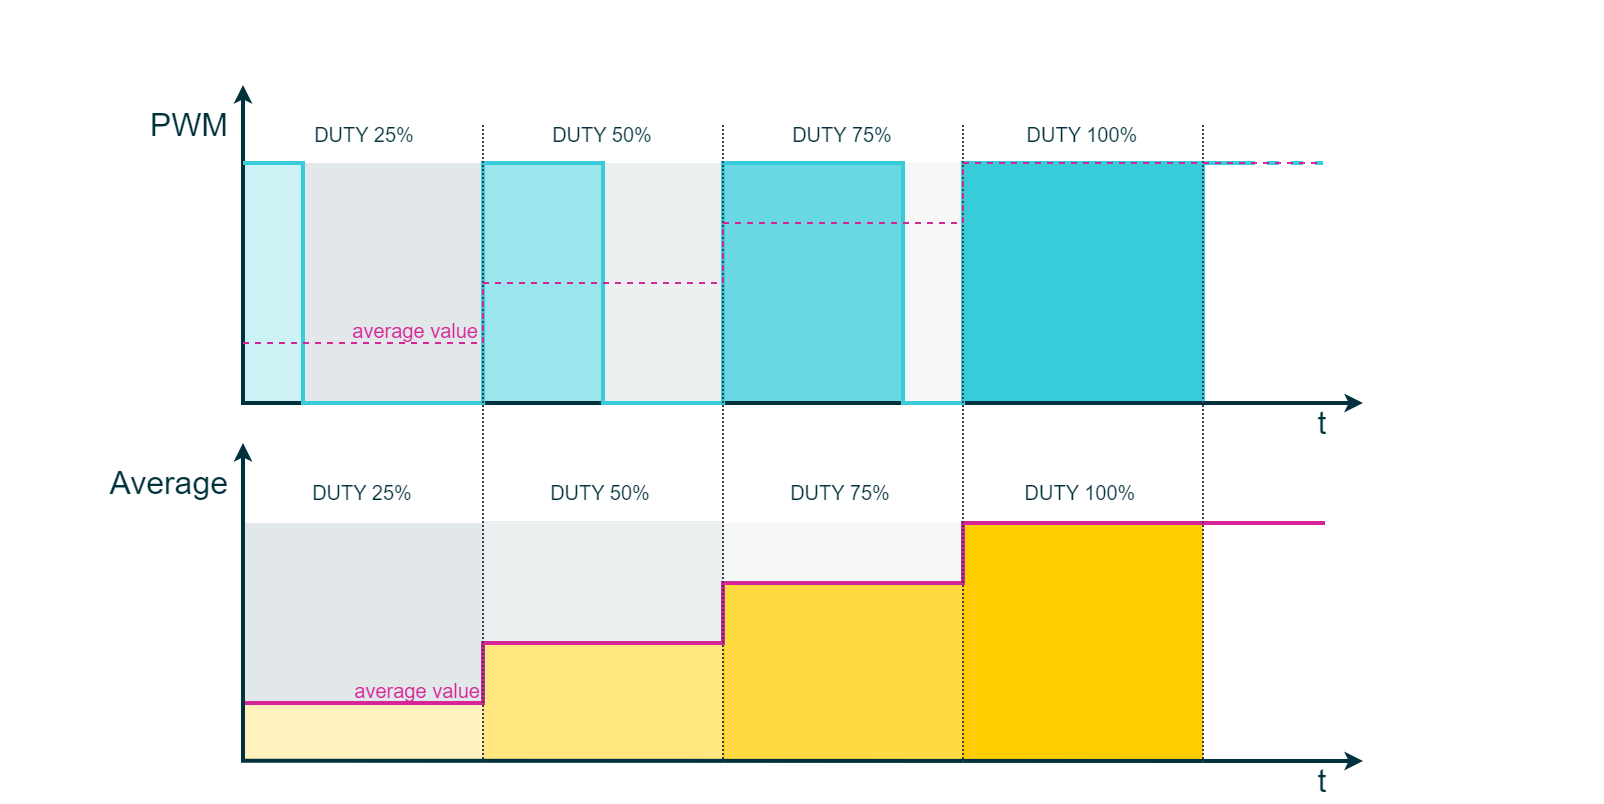

The diagram above was exported from draw.io. Its source (the exported page's mxGraphModel, read from the mxfile embedded in the PNG):
<mxGraphModel dx="2885" dy="1850" grid="1" gridSize="10" guides="1" tooltips="1" connect="1" arrows="1" fold="1" page="1" pageScale="1" pageWidth="827" pageHeight="1169" background="#ffffff" math="0" shadow="0">
  <root>
    <mxCell id="0" />
    <mxCell id="1" parent="0" />
    <mxCell id="XqkZypyJGBftiNHGuoPD-286" value="" style="rounded=0;whiteSpace=wrap;html=1;strokeColor=none;strokeWidth=2;fontFamily=Arial;fontSize=20;fontColor=#FFFFFF;fillColor=#FFFFFF;opacity=0;" parent="1" vertex="1">
      <mxGeometry width="800" height="400" as="geometry" />
    </mxCell>
    <mxCell id="cpCGPVm_X-LOrJZy1_EK-337" value="&lt;font&gt;DUTY 75%&lt;/font&gt;" style="rounded=0;whiteSpace=wrap;html=1;fontFamily=Arial;fontSize=10;fontColor=#00313C;strokeColor=none;strokeWidth=2;fillColor=none;" parent="1" vertex="1">
      <mxGeometry x="360" y="61" width="120" height="10" as="geometry" />
    </mxCell>
    <mxCell id="cpCGPVm_X-LOrJZy1_EK-338" value="&lt;font&gt;DUTY 100%&lt;/font&gt;" style="rounded=0;whiteSpace=wrap;html=1;fontFamily=Arial;fontSize=10;fontColor=#00313C;strokeColor=none;strokeWidth=2;fillColor=none;" parent="1" vertex="1">
      <mxGeometry x="480" y="61" width="120" height="10" as="geometry" />
    </mxCell>
    <mxCell id="cpCGPVm_X-LOrJZy1_EK-339" value="" style="rounded=0;whiteSpace=wrap;html=1;fontFamily=Arial;fontSize=10;fontColor=#FFFFFF;strokeColor=none;strokeWidth=2;fillColor=#FFCD00;opacity=25;shadow=0;" parent="1" vertex="1">
      <mxGeometry x="120" y="349" width="120" height="30" as="geometry" />
    </mxCell>
    <mxCell id="cpCGPVm_X-LOrJZy1_EK-340" value="" style="rounded=0;whiteSpace=wrap;html=1;fontFamily=Arial;fontSize=10;fontColor=#FFFFFF;strokeColor=none;strokeWidth=2;fillColor=#FFCD00;opacity=50;shadow=0;" parent="1" vertex="1">
      <mxGeometry x="240" y="319" width="121" height="60" as="geometry" />
    </mxCell>
    <mxCell id="cpCGPVm_X-LOrJZy1_EK-341" value="" style="rounded=0;whiteSpace=wrap;html=1;fontFamily=Arial;fontSize=10;fontColor=#FFFFFF;strokeColor=none;strokeWidth=2;fillColor=#FFCD00;opacity=75;shadow=0;" parent="1" vertex="1">
      <mxGeometry x="360" y="289" width="120" height="90" as="geometry" />
    </mxCell>
    <mxCell id="cpCGPVm_X-LOrJZy1_EK-342" value="" style="rounded=0;whiteSpace=wrap;html=1;fontFamily=Arial;fontSize=10;fontColor=#FFFFFF;strokeColor=none;strokeWidth=2;fillColor=#FFCD00;shadow=0;" parent="1" vertex="1">
      <mxGeometry x="480" y="259" width="120" height="120" as="geometry" />
    </mxCell>
    <mxCell id="cpCGPVm_X-LOrJZy1_EK-360" value="" style="rounded=0;whiteSpace=wrap;html=1;fontFamily=Arial;fontSize=10;fontColor=#FFFFFF;strokeColor=#38CBDA;strokeWidth=2;fillColor=#38CBDA;opacity=25;" parent="1" vertex="1">
      <mxGeometry x="120" y="80" width="30" height="120" as="geometry" />
    </mxCell>
    <mxCell id="cpCGPVm_X-LOrJZy1_EK-361" value="" style="rounded=0;whiteSpace=wrap;html=1;fontFamily=Arial;fontSize=10;fontColor=#FFFFFF;strokeColor=#38CBDA;strokeWidth=2;fillColor=#38CBDA;opacity=50;" parent="1" vertex="1">
      <mxGeometry x="240" y="80" width="60" height="120" as="geometry" />
    </mxCell>
    <mxCell id="cpCGPVm_X-LOrJZy1_EK-362" value="" style="rounded=0;whiteSpace=wrap;html=1;fontFamily=Arial;fontSize=10;fontColor=#FFFFFF;strokeColor=#38CBDA;strokeWidth=2;fillColor=#38CBDA;opacity=75;" parent="1" vertex="1">
      <mxGeometry x="360" y="80" width="90" height="120" as="geometry" />
    </mxCell>
    <mxCell id="cpCGPVm_X-LOrJZy1_EK-363" value="" style="rounded=0;whiteSpace=wrap;html=1;fontFamily=Arial;fontSize=10;fontColor=#FFFFFF;strokeColor=#38CBDA;strokeWidth=2;fillColor=#38CBDA;" parent="1" vertex="1">
      <mxGeometry x="480" y="80" width="120" height="120" as="geometry" />
    </mxCell>
    <mxCell id="cpCGPVm_X-LOrJZy1_EK-369" value="" style="rounded=0;whiteSpace=wrap;html=1;fontFamily=Arial;fontSize=10;fontColor=#FFFFFF;strokeColor=none;strokeWidth=2;fillColor=#D8E0E1;opacity=25;" parent="1" vertex="1">
      <mxGeometry x="450" y="80" width="30" height="120" as="geometry" />
    </mxCell>
    <mxCell id="cpCGPVm_X-LOrJZy1_EK-368" value="" style="rounded=0;whiteSpace=wrap;html=1;fontFamily=Arial;fontSize=10;fontColor=#FFFFFF;strokeColor=none;strokeWidth=2;fillColor=#D8E0E1;opacity=50;" parent="1" vertex="1">
      <mxGeometry x="300" y="80" width="60" height="120" as="geometry" />
    </mxCell>
    <mxCell id="cpCGPVm_X-LOrJZy1_EK-364" value="" style="rounded=0;whiteSpace=wrap;html=1;fontFamily=Arial;fontSize=10;fontColor=#FFFFFF;strokeColor=none;strokeWidth=2;fillColor=#D8E0E1;opacity=75;" parent="1" vertex="1">
      <mxGeometry x="150" y="80" width="90" height="120" as="geometry" />
    </mxCell>
    <mxCell id="cpCGPVm_X-LOrJZy1_EK-365" value="" style="rounded=0;whiteSpace=wrap;html=1;fontFamily=Arial;fontSize=10;fontColor=#FFFFFF;strokeColor=none;strokeWidth=2;fillColor=#D8E0E1;opacity=75;" parent="1" vertex="1">
      <mxGeometry x="121" y="260" width="119" height="89" as="geometry" />
    </mxCell>
    <mxCell id="cpCGPVm_X-LOrJZy1_EK-366" value="" style="rounded=0;whiteSpace=wrap;html=1;fontFamily=Arial;fontSize=10;fontColor=#FFFFFF;strokeColor=none;strokeWidth=2;fillColor=#D8E0E1;opacity=55;" parent="1" vertex="1">
      <mxGeometry x="240" y="259" width="120" height="61" as="geometry" />
    </mxCell>
    <mxCell id="cpCGPVm_X-LOrJZy1_EK-367" value="" style="rounded=0;whiteSpace=wrap;html=1;fontFamily=Arial;fontSize=10;fontColor=#FFFFFF;strokeColor=none;strokeWidth=2;fillColor=#D8E0E1;opacity=25;" parent="1" vertex="1">
      <mxGeometry x="360" y="260" width="120" height="30" as="geometry" />
    </mxCell>
    <mxCell id="cpCGPVm_X-LOrJZy1_EK-335" value="&lt;font&gt;DUTY 25%&lt;/font&gt;" style="rounded=0;whiteSpace=wrap;html=1;fontFamily=Arial;fontSize=10;fontColor=#00313C;strokeColor=none;strokeWidth=2;fillColor=none;" parent="1" vertex="1">
      <mxGeometry x="121" y="61" width="120" height="10" as="geometry" />
    </mxCell>
    <mxCell id="cpCGPVm_X-LOrJZy1_EK-336" value="&lt;font&gt;DUTY 50%&lt;/font&gt;" style="rounded=0;whiteSpace=wrap;html=1;fontFamily=Arial;fontSize=10;fontColor=#00313C;strokeColor=none;strokeWidth=2;fillColor=none;" parent="1" vertex="1">
      <mxGeometry x="240" y="61" width="120" height="10" as="geometry" />
    </mxCell>
    <mxCell id="5EJCvmvCf3_LXUQeJfm_-308" value="" style="endArrow=classic;html=1;strokeColor=#00313C;fontSize=10;fontColor=#101820;align=right;verticalAlign=bottom;endSize=3;startSize=3;strokeWidth=2;rounded=0;startArrow=classic;startFill=1;fontFamily=Arial;fillColor=#00313C;" parent="1" edge="1">
      <mxGeometry x="0.925" y="40" width="50" height="50" relative="1" as="geometry">
        <mxPoint x="680" y="200" as="sourcePoint" />
        <mxPoint x="120" y="41.002857142857124" as="targetPoint" />
        <mxPoint x="1" as="offset" />
        <Array as="points">
          <mxPoint x="120" y="200" />
        </Array>
      </mxGeometry>
    </mxCell>
    <mxCell id="271" value="" style="endArrow=none;html=1;labelBackgroundColor=none;strokeColor=#38CBDA;strokeWidth=2;fontSize=12;fontColor=#c00e04;align=center;dashed=1;fillColor=#38CBDA;fontFamily=Arial;" parent="1" edge="1">
      <mxGeometry width="50" height="50" relative="1" as="geometry">
        <mxPoint x="620" y="80" as="sourcePoint" />
        <mxPoint x="660" y="80" as="targetPoint" />
      </mxGeometry>
    </mxCell>
    <mxCell id="kAfWetVsZga8apViCrW7-307" value="&lt;font color=&quot;#00313c&quot;&gt;PWM&lt;/font&gt;" style="rounded=0;whiteSpace=wrap;html=1;strokeColor=none;strokeWidth=2;fillColor=none;fontFamily=Arial;fontSize=16;fontColor=#3D3F4F;align=right;" parent="1" vertex="1">
      <mxGeometry x="50" y="51" width="65" height="20" as="geometry" />
    </mxCell>
    <mxCell id="kAfWetVsZga8apViCrW7-309" value="&lt;font color=&quot;#00313c&quot;&gt;t&lt;/font&gt;" style="rounded=0;whiteSpace=wrap;html=1;strokeColor=none;strokeWidth=2;fillColor=none;fontFamily=Arial;fontSize=16;fontColor=#3D3F4F;" parent="1" vertex="1">
      <mxGeometry x="640" y="200" width="40" height="20" as="geometry" />
    </mxCell>
    <mxCell id="260" value="" style="endArrow=none;html=1;labelBackgroundColor=none;strokeColor=#38CBDA;strokeWidth=2;fontSize=12;fontColor=#c00e04;align=center;fillColor=#38CBDA;rounded=0;fontFamily=Arial;" parent="1" edge="1">
      <mxGeometry width="50" height="50" relative="1" as="geometry">
        <mxPoint x="620" y="80" as="sourcePoint" />
        <mxPoint x="120" y="80" as="targetPoint" />
        <Array as="points">
          <mxPoint x="480" y="80" />
          <mxPoint x="480" y="200" />
          <mxPoint x="450" y="200" />
          <mxPoint x="450" y="80" />
          <mxPoint x="360" y="80" />
          <mxPoint x="360" y="200" />
          <mxPoint x="300" y="200" />
          <mxPoint x="300" y="80" />
          <mxPoint x="240" y="80" />
          <mxPoint x="240" y="200" />
          <mxPoint x="150" y="200" />
          <mxPoint x="150" y="80" />
        </Array>
      </mxGeometry>
    </mxCell>
    <mxCell id="cpCGPVm_X-LOrJZy1_EK-343" value="" style="endArrow=classic;html=1;strokeColor=#00313C;fontSize=10;fontColor=#101820;align=right;verticalAlign=bottom;endSize=3;startSize=3;strokeWidth=2;rounded=0;startArrow=classic;startFill=1;fontFamily=Arial;fillColor=#00313C;" parent="1" edge="1">
      <mxGeometry x="0.925" y="40" width="50" height="50" relative="1" as="geometry">
        <mxPoint x="680" y="379" as="sourcePoint" />
        <mxPoint x="120" y="220.00285714285712" as="targetPoint" />
        <mxPoint x="1" as="offset" />
        <Array as="points">
          <mxPoint x="120" y="378.86" />
        </Array>
      </mxGeometry>
    </mxCell>
    <mxCell id="cpCGPVm_X-LOrJZy1_EK-345" value="&lt;font color=&quot;#00313c&quot;&gt;Average&lt;/font&gt;" style="rounded=0;whiteSpace=wrap;html=1;strokeColor=none;strokeWidth=2;fillColor=none;fontFamily=Arial;fontSize=16;fontColor=#3D3F4F;align=right;" parent="1" vertex="1">
      <mxGeometry x="50" y="230" width="65" height="20" as="geometry" />
    </mxCell>
    <mxCell id="cpCGPVm_X-LOrJZy1_EK-346" value="&lt;font color=&quot;#00313c&quot;&gt;t&lt;/font&gt;" style="rounded=0;whiteSpace=wrap;html=1;strokeColor=none;strokeWidth=2;fillColor=none;fontFamily=Arial;fontSize=16;fontColor=#3D3F4F;" parent="1" vertex="1">
      <mxGeometry x="640" y="379" width="40" height="20" as="geometry" />
    </mxCell>
    <mxCell id="cpCGPVm_X-LOrJZy1_EK-351" value="&lt;font color=&quot;#d62598&quot;&gt;average value&lt;/font&gt;" style="rounded=0;whiteSpace=wrap;html=1;fontFamily=Arial;fontSize=10;fontColor=#8637BA;strokeColor=none;strokeWidth=2;fillColor=none;align=right;" parent="1" vertex="1">
      <mxGeometry x="121" y="339" width="120" height="10" as="geometry" />
    </mxCell>
    <mxCell id="cpCGPVm_X-LOrJZy1_EK-358" value="&lt;font color=&quot;#d62598&quot;&gt;average value&lt;/font&gt;" style="rounded=0;whiteSpace=wrap;html=1;fontFamily=Arial;fontSize=10;fontColor=#8637BA;strokeColor=none;strokeWidth=2;fillColor=none;align=right;" parent="1" vertex="1">
      <mxGeometry x="120" y="159" width="120" height="10" as="geometry" />
    </mxCell>
    <mxCell id="cpCGPVm_X-LOrJZy1_EK-353" value="" style="endArrow=none;html=1;strokeWidth=2;rounded=0;fontFamily=Arial;fontSize=20;fontColor=#101820;fillColor=#D62598;strokeColor=#D62598;" parent="1" edge="1">
      <mxGeometry width="50" height="50" relative="1" as="geometry">
        <mxPoint x="121" y="350" as="sourcePoint" />
        <mxPoint x="661" y="260" as="targetPoint" />
        <Array as="points">
          <mxPoint x="240" y="350" />
          <mxPoint x="240" y="320" />
          <mxPoint x="360" y="320" />
          <mxPoint x="360" y="290" />
          <mxPoint x="480" y="290" />
          <mxPoint x="480" y="260" />
        </Array>
      </mxGeometry>
    </mxCell>
    <mxCell id="cpCGPVm_X-LOrJZy1_EK-372" value="&lt;font&gt;DUTY 25%&lt;/font&gt;" style="rounded=0;whiteSpace=wrap;html=1;fontFamily=Arial;fontSize=10;fontColor=#00313C;strokeColor=none;strokeWidth=2;fillColor=none;" parent="1" vertex="1">
      <mxGeometry x="120" y="240" width="120" height="10" as="geometry" />
    </mxCell>
    <mxCell id="cpCGPVm_X-LOrJZy1_EK-373" value="&lt;font&gt;DUTY 50%&lt;/font&gt;" style="rounded=0;whiteSpace=wrap;html=1;fontFamily=Arial;fontSize=10;fontColor=#00313C;strokeColor=none;strokeWidth=2;fillColor=none;" parent="1" vertex="1">
      <mxGeometry x="239" y="240" width="120" height="10" as="geometry" />
    </mxCell>
    <mxCell id="cpCGPVm_X-LOrJZy1_EK-374" value="&lt;font&gt;DUTY 75%&lt;/font&gt;" style="rounded=0;whiteSpace=wrap;html=1;fontFamily=Arial;fontSize=10;fontColor=#00313C;strokeColor=none;strokeWidth=2;fillColor=none;" parent="1" vertex="1">
      <mxGeometry x="359" y="240" width="120" height="10" as="geometry" />
    </mxCell>
    <mxCell id="cpCGPVm_X-LOrJZy1_EK-375" value="&lt;font&gt;DUTY 100%&lt;/font&gt;" style="rounded=0;whiteSpace=wrap;html=1;fontFamily=Arial;fontSize=10;fontColor=#00313C;strokeColor=none;strokeWidth=2;fillColor=none;" parent="1" vertex="1">
      <mxGeometry x="479" y="240" width="120" height="10" as="geometry" />
    </mxCell>
    <mxCell id="cpCGPVm_X-LOrJZy1_EK-306" value="" style="endArrow=none;dashed=1;html=1;dashPattern=1 1;strokeWidth=1;rounded=0;fontFamily=Arial;fontSize=20;fontColor=#101820;fillColor=#3D3F4F;strokeColor=#3D3F4F;" parent="1" edge="1">
      <mxGeometry width="50" height="50" relative="1" as="geometry">
        <mxPoint x="240" y="380" as="sourcePoint" />
        <mxPoint x="240" y="60" as="targetPoint" />
      </mxGeometry>
    </mxCell>
    <mxCell id="cpCGPVm_X-LOrJZy1_EK-307" value="" style="endArrow=none;dashed=1;html=1;dashPattern=1 1;strokeWidth=1;rounded=0;fontFamily=Arial;fontSize=20;fontColor=#101820;fillColor=#3D3F4F;strokeColor=#3D3F4F;" parent="1" edge="1">
      <mxGeometry width="50" height="50" relative="1" as="geometry">
        <mxPoint x="360" y="380" as="sourcePoint" />
        <mxPoint x="360" y="60" as="targetPoint" />
      </mxGeometry>
    </mxCell>
    <mxCell id="cpCGPVm_X-LOrJZy1_EK-308" value="" style="endArrow=none;dashed=1;html=1;dashPattern=1 1;strokeWidth=1;rounded=0;fontFamily=Arial;fontSize=20;fontColor=#101820;fillColor=#3D3F4F;strokeColor=#3D3F4F;" parent="1" edge="1">
      <mxGeometry width="50" height="50" relative="1" as="geometry">
        <mxPoint x="480" y="380" as="sourcePoint" />
        <mxPoint x="480" y="60" as="targetPoint" />
      </mxGeometry>
    </mxCell>
    <mxCell id="cpCGPVm_X-LOrJZy1_EK-309" value="" style="endArrow=none;dashed=1;html=1;dashPattern=1 1;strokeWidth=1;rounded=0;fontFamily=Arial;fontSize=20;fontColor=#101820;fillColor=#3D3F4F;strokeColor=#3D3F4F;" parent="1" edge="1">
      <mxGeometry width="50" height="50" relative="1" as="geometry">
        <mxPoint x="600" y="380" as="sourcePoint" />
        <mxPoint x="600" y="60" as="targetPoint" />
      </mxGeometry>
    </mxCell>
    <mxCell id="cpCGPVm_X-LOrJZy1_EK-359" value="" style="endArrow=none;dashed=1;html=1;strokeWidth=1;rounded=0;fontFamily=Arial;fontSize=20;fontColor=#101820;fillColor=#D62598;strokeColor=#D62598;" parent="1" edge="1">
      <mxGeometry width="50" height="50" relative="1" as="geometry">
        <mxPoint x="120" y="170" as="sourcePoint" />
        <mxPoint x="660" y="80" as="targetPoint" />
        <Array as="points">
          <mxPoint x="240" y="170" />
          <mxPoint x="240" y="140" />
          <mxPoint x="360" y="140" />
          <mxPoint x="360" y="110" />
          <mxPoint x="480" y="110" />
          <mxPoint x="480" y="80" />
        </Array>
      </mxGeometry>
    </mxCell>
  </root>
</mxGraphModel>